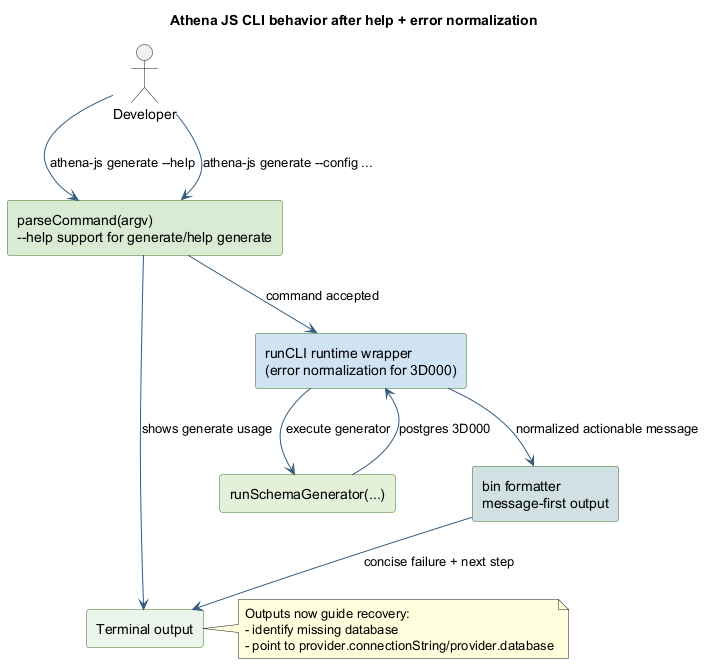

The diagram above was rendered by PlantUML. Its source (embedded in the PNG):
@startuml
title Athena JS CLI behavior after help + error normalization

skinparam backgroundColor #FFFFFF
skinparam shadowing false
skinparam Rectangle {
  BackgroundColor #D9EAD3
  BorderColor #38761D
}
skinparam ArrowColor #355C7D

actor "Developer" as Dev

rectangle "parseCommand(argv)\n--help support for generate/help generate" as Parse #D9EAD3
rectangle "runCLI runtime wrapper\n(error normalization for 3D000)" as CliRuntime #CFE2F3
rectangle "runSchemaGenerator(...)" as Run #E2F0D9
rectangle "bin formatter\nmessage-first output" as Bin #D0E0E3
rectangle "Terminal output" as Output #EAF4EA

Dev --> Parse : athena-js generate --help
Parse --> Output : shows generate usage

Dev --> Parse : athena-js generate --config ...
Parse --> CliRuntime : command accepted
CliRuntime --> Run : execute generator
Run --> CliRuntime : postgres 3D000
CliRuntime --> Bin : normalized actionable message
Bin --> Output : concise failure + next step

note right of Output
Outputs now guide recovery:
- identify missing database
- point to provider.connectionString/provider.database
end note

@enduml